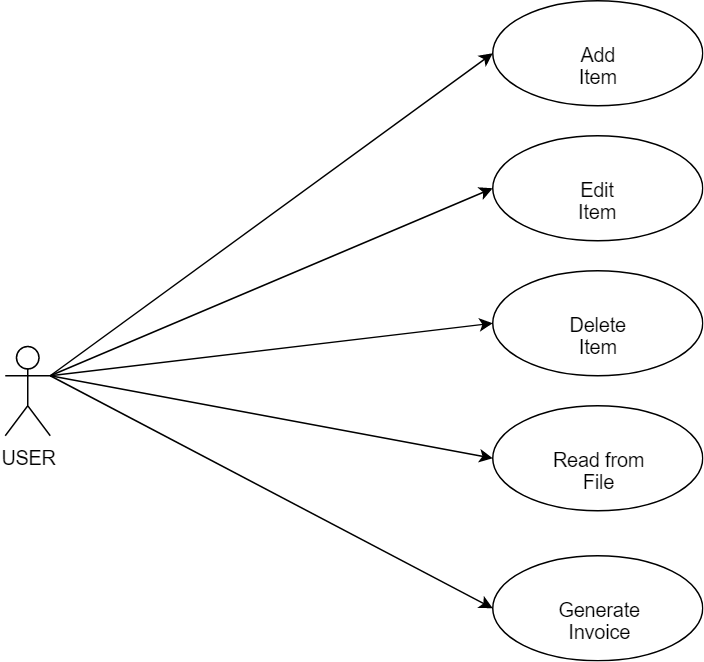

The diagram above was exported from draw.io. Its source (the exported page's mxGraphModel, read from the mxfile embedded in the PNG):
<mxGraphModel dx="1010" dy="501" grid="1" gridSize="10" guides="1" tooltips="1" connect="1" arrows="1" fold="1" page="1" pageScale="1" pageWidth="3000" pageHeight="4000" math="0" shadow="0">
  <root>
    <mxCell id="0" />
    <mxCell id="1" parent="0" />
    <mxCell id="pHhc9ADwMlqoqQ8pbY1Z-1" value="USER&lt;br&gt;" style="shape=umlActor;verticalLabelPosition=bottom;labelBackgroundColor=#ffffff;verticalAlign=top;html=1;" vertex="1" parent="1">
      <mxGeometry x="135" y="470" width="30" height="60" as="geometry" />
    </mxCell>
    <mxCell id="pHhc9ADwMlqoqQ8pbY1Z-2" value="Add Item" style="ellipse;whiteSpace=wrap;html=1;" vertex="1" parent="1">
      <mxGeometry x="460" y="240" width="140" height="70" as="geometry" />
    </mxCell>
    <mxCell id="pHhc9ADwMlqoqQ8pbY1Z-3" value="Edit Item" style="ellipse;whiteSpace=wrap;html=1;" vertex="1" parent="1">
      <mxGeometry x="460" y="330" width="140" height="70" as="geometry" />
    </mxCell>
    <mxCell id="pHhc9ADwMlqoqQ8pbY1Z-4" value="" style="endArrow=classic;html=1;entryX=0;entryY=0.5;entryDx=0;entryDy=0;exitX=1;exitY=0.3333333333333333;exitDx=0;exitDy=0;exitPerimeter=0;" edge="1" parent="1" source="pHhc9ADwMlqoqQ8pbY1Z-1" target="pHhc9ADwMlqoqQ8pbY1Z-2">
      <mxGeometry width="50" height="50" relative="1" as="geometry">
        <mxPoint x="130" y="640" as="sourcePoint" />
        <mxPoint x="180" y="590" as="targetPoint" />
      </mxGeometry>
    </mxCell>
    <mxCell id="pHhc9ADwMlqoqQ8pbY1Z-5" value="" style="endArrow=classic;html=1;entryX=0;entryY=0.5;entryDx=0;entryDy=0;exitX=1;exitY=0.3333333333333333;exitDx=0;exitDy=0;exitPerimeter=0;" edge="1" parent="1" source="pHhc9ADwMlqoqQ8pbY1Z-1" target="pHhc9ADwMlqoqQ8pbY1Z-3">
      <mxGeometry width="50" height="50" relative="1" as="geometry">
        <mxPoint x="130" y="640" as="sourcePoint" />
        <mxPoint x="180" y="590" as="targetPoint" />
      </mxGeometry>
    </mxCell>
    <mxCell id="pHhc9ADwMlqoqQ8pbY1Z-6" value="Read from File" style="ellipse;whiteSpace=wrap;html=1;" vertex="1" parent="1">
      <mxGeometry x="460" y="510" width="140" height="70" as="geometry" />
    </mxCell>
    <mxCell id="pHhc9ADwMlqoqQ8pbY1Z-7" value="" style="endArrow=classic;html=1;entryX=0;entryY=0.5;entryDx=0;entryDy=0;exitX=1;exitY=0.3333333333333333;exitDx=0;exitDy=0;exitPerimeter=0;" edge="1" parent="1" source="pHhc9ADwMlqoqQ8pbY1Z-1" target="pHhc9ADwMlqoqQ8pbY1Z-6">
      <mxGeometry width="50" height="50" relative="1" as="geometry">
        <mxPoint x="175" y="500" as="sourcePoint" />
        <mxPoint x="480" y="540" as="targetPoint" />
      </mxGeometry>
    </mxCell>
    <mxCell id="pHhc9ADwMlqoqQ8pbY1Z-8" value="Generate Invoice" style="ellipse;whiteSpace=wrap;html=1;" vertex="1" parent="1">
      <mxGeometry x="460" y="610" width="140" height="70" as="geometry" />
    </mxCell>
    <mxCell id="pHhc9ADwMlqoqQ8pbY1Z-9" value="" style="endArrow=classic;html=1;entryX=0;entryY=0.5;entryDx=0;entryDy=0;exitX=1;exitY=0.3333333333333333;exitDx=0;exitDy=0;exitPerimeter=0;" edge="1" parent="1" source="pHhc9ADwMlqoqQ8pbY1Z-1" target="pHhc9ADwMlqoqQ8pbY1Z-8">
      <mxGeometry width="50" height="50" relative="1" as="geometry">
        <mxPoint x="130" y="870" as="sourcePoint" />
        <mxPoint x="180" y="820" as="targetPoint" />
      </mxGeometry>
    </mxCell>
    <mxCell id="pHhc9ADwMlqoqQ8pbY1Z-10" value="Delete Item" style="ellipse;whiteSpace=wrap;html=1;" vertex="1" parent="1">
      <mxGeometry x="460" y="420" width="140" height="70" as="geometry" />
    </mxCell>
    <mxCell id="pHhc9ADwMlqoqQ8pbY1Z-11" value="" style="endArrow=classic;html=1;entryX=0;entryY=0.5;entryDx=0;entryDy=0;exitX=1;exitY=0.3333333333333333;exitDx=0;exitDy=0;exitPerimeter=0;" edge="1" parent="1" source="pHhc9ADwMlqoqQ8pbY1Z-1" target="pHhc9ADwMlqoqQ8pbY1Z-10">
      <mxGeometry width="50" height="50" relative="1" as="geometry">
        <mxPoint x="130" y="1010" as="sourcePoint" />
        <mxPoint x="180" y="960" as="targetPoint" />
      </mxGeometry>
    </mxCell>
  </root>
</mxGraphModel>